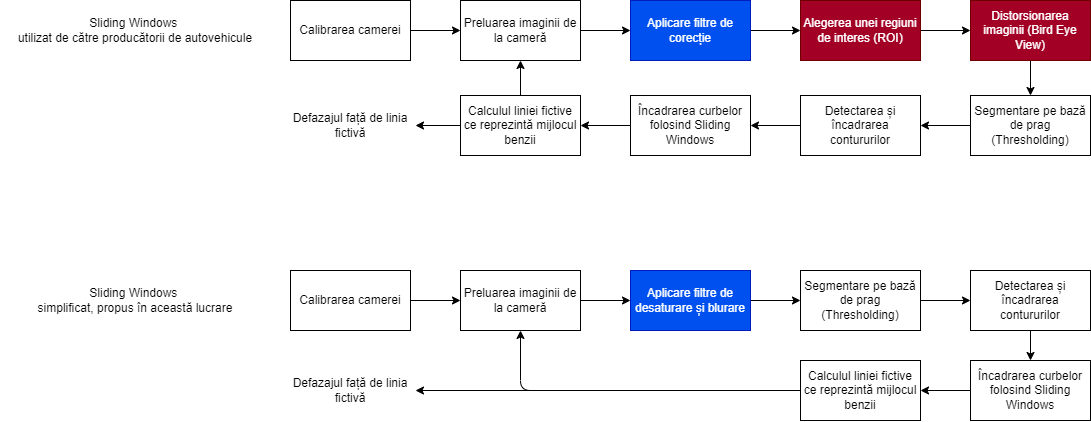

The diagram above was exported from draw.io. Its source (the exported page's mxGraphModel, read from the mxfile embedded in the PNG):
<mxGraphModel dx="1966" dy="932" grid="1" gridSize="10" guides="1" tooltips="1" connect="1" arrows="1" fold="1" page="1" pageScale="1" pageWidth="850" pageHeight="1100" math="0" shadow="0">
  <root>
    <mxCell id="0" />
    <mxCell id="1" parent="0" />
    <mxCell id="48" style="edgeStyle=none;html=1;exitX=1;exitY=0.5;exitDx=0;exitDy=0;entryX=0;entryY=0.5;entryDx=0;entryDy=0;" edge="1" parent="1" source="2" target="5">
      <mxGeometry relative="1" as="geometry" />
    </mxCell>
    <mxCell id="2" value="Preluarea imaginii de la cameră" style="whiteSpace=wrap;html=1;" parent="1" vertex="1">
      <mxGeometry x="250" y="30" width="120" height="60" as="geometry" />
    </mxCell>
    <mxCell id="47" style="edgeStyle=none;html=1;exitX=1;exitY=0.5;exitDx=0;exitDy=0;entryX=0;entryY=0.5;entryDx=0;entryDy=0;" edge="1" parent="1" source="3" target="2">
      <mxGeometry relative="1" as="geometry" />
    </mxCell>
    <mxCell id="3" value="Calibrarea camerei" style="whiteSpace=wrap;html=1;" parent="1" vertex="1">
      <mxGeometry x="80" y="30" width="120" height="60" as="geometry" />
    </mxCell>
    <mxCell id="49" style="edgeStyle=none;html=1;exitX=1;exitY=0.5;exitDx=0;exitDy=0;entryX=0;entryY=0.5;entryDx=0;entryDy=0;" edge="1" parent="1" source="5" target="7">
      <mxGeometry relative="1" as="geometry" />
    </mxCell>
    <mxCell id="5" value="Aplicare filtre de corecție" style="whiteSpace=wrap;html=1;fillColor=#0050ef;fontColor=#ffffff;strokeColor=#001DBC;" parent="1" vertex="1">
      <mxGeometry x="420" y="30" width="120" height="60" as="geometry" />
    </mxCell>
    <mxCell id="50" style="edgeStyle=none;html=1;exitX=1;exitY=0.5;exitDx=0;exitDy=0;entryX=0;entryY=0.5;entryDx=0;entryDy=0;" edge="1" parent="1" source="7" target="9">
      <mxGeometry relative="1" as="geometry" />
    </mxCell>
    <mxCell id="7" value="Alegerea unei regiuni de interes (ROI)" style="whiteSpace=wrap;html=1;fillColor=#a20025;fontColor=#ffffff;strokeColor=#6F0000;" parent="1" vertex="1">
      <mxGeometry x="590" y="30" width="120" height="60" as="geometry" />
    </mxCell>
    <mxCell id="51" style="edgeStyle=none;html=1;exitX=0.5;exitY=1;exitDx=0;exitDy=0;entryX=0.5;entryY=0;entryDx=0;entryDy=0;" edge="1" parent="1" source="9" target="11">
      <mxGeometry relative="1" as="geometry" />
    </mxCell>
    <mxCell id="9" value="Distorsionarea imaginii (Bird Eye View)" style="whiteSpace=wrap;html=1;fillColor=#a20025;fontColor=#ffffff;strokeColor=#6F0000;" parent="1" vertex="1">
      <mxGeometry x="760" y="30" width="120" height="60" as="geometry" />
    </mxCell>
    <mxCell id="52" style="edgeStyle=none;html=1;exitX=0;exitY=0.5;exitDx=0;exitDy=0;entryX=1;entryY=0.5;entryDx=0;entryDy=0;" edge="1" parent="1" source="11" target="37">
      <mxGeometry relative="1" as="geometry" />
    </mxCell>
    <mxCell id="11" value="Segmentare pe bază de prag (Thresholding)" style="whiteSpace=wrap;html=1;" parent="1" vertex="1">
      <mxGeometry x="760" y="125" width="120" height="60" as="geometry" />
    </mxCell>
    <mxCell id="54" style="edgeStyle=none;html=1;exitX=0;exitY=0.5;exitDx=0;exitDy=0;entryX=1;entryY=0.5;entryDx=0;entryDy=0;" edge="1" parent="1" source="13" target="16">
      <mxGeometry relative="1" as="geometry" />
    </mxCell>
    <mxCell id="13" value="Încadrarea curbelor folosind Sliding Windows" style="whiteSpace=wrap;html=1;" parent="1" vertex="1">
      <mxGeometry x="420" y="125" width="120" height="60" as="geometry" />
    </mxCell>
    <mxCell id="55" style="edgeStyle=none;html=1;exitX=0.5;exitY=0;exitDx=0;exitDy=0;entryX=0.5;entryY=1;entryDx=0;entryDy=0;" edge="1" parent="1" source="16" target="2">
      <mxGeometry relative="1" as="geometry" />
    </mxCell>
    <mxCell id="68" style="edgeStyle=none;html=1;exitX=0;exitY=0.5;exitDx=0;exitDy=0;entryX=1;entryY=0.5;entryDx=0;entryDy=0;" edge="1" parent="1" source="16" target="67">
      <mxGeometry relative="1" as="geometry" />
    </mxCell>
    <mxCell id="16" value="Calculul liniei fictive ce reprezintă mijlocul benzii" style="whiteSpace=wrap;html=1;" parent="1" vertex="1">
      <mxGeometry x="250" y="125" width="120" height="60" as="geometry" />
    </mxCell>
    <mxCell id="57" style="edgeStyle=none;html=1;exitX=1;exitY=0.5;exitDx=0;exitDy=0;entryX=0;entryY=0.5;entryDx=0;entryDy=0;" edge="1" parent="1" source="20" target="24">
      <mxGeometry relative="1" as="geometry" />
    </mxCell>
    <mxCell id="20" value="Preluarea imaginii de la cameră" style="whiteSpace=wrap;html=1;" parent="1" vertex="1">
      <mxGeometry x="250" y="300" width="120" height="60" as="geometry" />
    </mxCell>
    <mxCell id="56" style="edgeStyle=none;html=1;exitX=1;exitY=0.5;exitDx=0;exitDy=0;entryX=0;entryY=0.5;entryDx=0;entryDy=0;" edge="1" parent="1" source="22" target="20">
      <mxGeometry relative="1" as="geometry" />
    </mxCell>
    <mxCell id="22" value="Calibrarea camerei" style="whiteSpace=wrap;html=1;" parent="1" vertex="1">
      <mxGeometry x="80" y="300" width="120" height="60" as="geometry" />
    </mxCell>
    <mxCell id="58" style="edgeStyle=none;html=1;exitX=1;exitY=0.5;exitDx=0;exitDy=0;entryX=0;entryY=0.5;entryDx=0;entryDy=0;" edge="1" parent="1" source="24" target="30">
      <mxGeometry relative="1" as="geometry" />
    </mxCell>
    <mxCell id="24" value="Aplicare filtre de desaturare și blurare" style="whiteSpace=wrap;html=1;fillColor=#0050ef;fontColor=#ffffff;strokeColor=#001DBC;" parent="1" vertex="1">
      <mxGeometry x="420" y="300" width="120" height="60" as="geometry" />
    </mxCell>
    <mxCell id="59" style="edgeStyle=none;html=1;exitX=1;exitY=0.5;exitDx=0;exitDy=0;entryX=0;entryY=0.5;entryDx=0;entryDy=0;" edge="1" parent="1" source="30" target="40">
      <mxGeometry relative="1" as="geometry" />
    </mxCell>
    <mxCell id="30" value="Segmentare pe bază de prag (Thresholding)" style="whiteSpace=wrap;html=1;" parent="1" vertex="1">
      <mxGeometry x="590" y="300" width="120" height="60" as="geometry" />
    </mxCell>
    <mxCell id="61" style="edgeStyle=none;html=1;exitX=0;exitY=0.5;exitDx=0;exitDy=0;entryX=1;entryY=0.5;entryDx=0;entryDy=0;" edge="1" parent="1" source="32" target="34">
      <mxGeometry relative="1" as="geometry" />
    </mxCell>
    <mxCell id="32" value="Încadrarea curbelor folosind Sliding Windows" style="whiteSpace=wrap;html=1;" parent="1" vertex="1">
      <mxGeometry x="760" y="390" width="120" height="60" as="geometry" />
    </mxCell>
    <mxCell id="62" style="edgeStyle=none;html=1;exitX=0;exitY=0.5;exitDx=0;exitDy=0;entryX=0.5;entryY=1;entryDx=0;entryDy=0;" edge="1" parent="1" source="34" target="20">
      <mxGeometry relative="1" as="geometry">
        <Array as="points">
          <mxPoint x="310" y="420" />
        </Array>
      </mxGeometry>
    </mxCell>
    <mxCell id="63" style="edgeStyle=none;html=1;exitX=0;exitY=0.5;exitDx=0;exitDy=0;entryX=1;entryY=0.5;entryDx=0;entryDy=0;" edge="1" parent="1" source="34" target="66">
      <mxGeometry relative="1" as="geometry">
        <mxPoint x="220" y="419.7647058823529" as="targetPoint" />
      </mxGeometry>
    </mxCell>
    <mxCell id="34" value="Calculul liniei fictive ce reprezintă mijlocul benzii" style="whiteSpace=wrap;html=1;" parent="1" vertex="1">
      <mxGeometry x="590" y="390" width="120" height="60" as="geometry" />
    </mxCell>
    <mxCell id="35" value="Sliding Windows&amp;nbsp;&lt;br&gt;utilizat de către producătorii de autovehicule" style="text;strokeColor=none;align=center;fillColor=none;html=1;verticalAlign=middle;whiteSpace=wrap;rounded=0;" parent="1" vertex="1">
      <mxGeometry x="-210" y="45" width="270" height="30" as="geometry" />
    </mxCell>
    <mxCell id="36" value="Sliding Windows&amp;nbsp;&lt;br&gt;simplificat, propus în această lucrare" style="text;strokeColor=none;align=center;fillColor=none;html=1;verticalAlign=middle;whiteSpace=wrap;rounded=0;" parent="1" vertex="1">
      <mxGeometry x="-210" y="315" width="270" height="30" as="geometry" />
    </mxCell>
    <mxCell id="53" style="edgeStyle=none;html=1;exitX=0;exitY=0.5;exitDx=0;exitDy=0;entryX=1;entryY=0.5;entryDx=0;entryDy=0;" edge="1" parent="1" source="37" target="13">
      <mxGeometry relative="1" as="geometry" />
    </mxCell>
    <mxCell id="37" value="Detectarea și încadrarea contururilor" style="whiteSpace=wrap;html=1;" parent="1" vertex="1">
      <mxGeometry x="590" y="125" width="120" height="60" as="geometry" />
    </mxCell>
    <mxCell id="60" style="edgeStyle=none;html=1;exitX=0.5;exitY=1;exitDx=0;exitDy=0;entryX=0.5;entryY=0;entryDx=0;entryDy=0;" edge="1" parent="1" source="40" target="32">
      <mxGeometry relative="1" as="geometry" />
    </mxCell>
    <mxCell id="40" value="Detectarea și încadrarea contururilor" style="whiteSpace=wrap;html=1;" parent="1" vertex="1">
      <mxGeometry x="760" y="300" width="120" height="60" as="geometry" />
    </mxCell>
    <mxCell id="66" value="Defazajul față de linia fictivă" style="text;strokeColor=none;align=center;fillColor=none;html=1;verticalAlign=middle;whiteSpace=wrap;rounded=0;" vertex="1" parent="1">
      <mxGeometry x="75" y="405" width="130" height="30" as="geometry" />
    </mxCell>
    <mxCell id="67" value="Defazajul față de linia fictivă" style="text;strokeColor=none;align=center;fillColor=none;html=1;verticalAlign=middle;whiteSpace=wrap;rounded=0;" vertex="1" parent="1">
      <mxGeometry x="75" y="140" width="130" height="30" as="geometry" />
    </mxCell>
  </root>
</mxGraphModel>